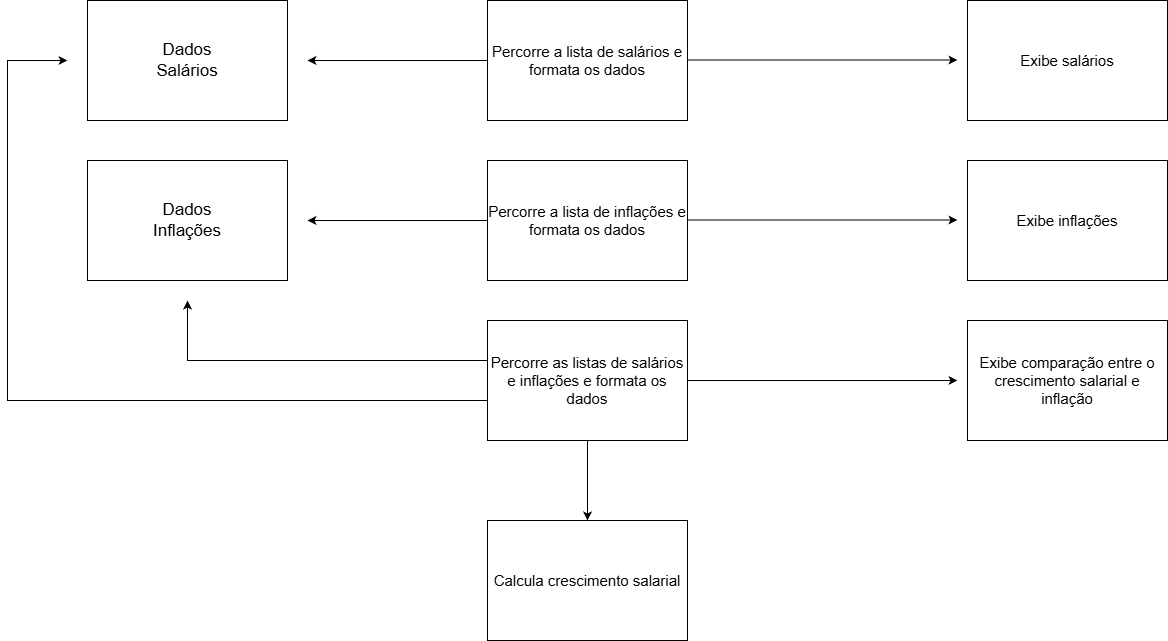

The diagram above was exported from draw.io. Its source (the exported page's mxGraphModel, read from the mxfile embedded in the PNG):
<mxGraphModel dx="1611" dy="1136" grid="1" gridSize="10" guides="1" tooltips="1" connect="1" arrows="1" fold="1" page="1" pageScale="1" pageWidth="827" pageHeight="1169" background="light-dark(#ffffff, #205067)" math="0" shadow="0">
  <root>
    <mxCell id="0" />
    <mxCell id="1" parent="0" />
    <mxCell id="eTtNsiJBx7v3uEYU3Syl-1" value="Percorre a lista de salários e formata os dados" style="rounded=0;whiteSpace=wrap;html=1;fontSize=15;" vertex="1" parent="1">
      <mxGeometry x="360" y="160" width="200" height="120" as="geometry" />
    </mxCell>
    <mxCell id="eTtNsiJBx7v3uEYU3Syl-2" value="Percorre a lista de inflações e formata os dados" style="rounded=0;whiteSpace=wrap;html=1;fontSize=15;" vertex="1" parent="1">
      <mxGeometry x="360" y="320" width="200" height="120" as="geometry" />
    </mxCell>
    <mxCell id="eTtNsiJBx7v3uEYU3Syl-3" value="Percorre as listas de salários e inflações e formata os dados" style="rounded=0;whiteSpace=wrap;html=1;fontSize=15;" vertex="1" parent="1">
      <mxGeometry x="360" y="480" width="200" height="120" as="geometry" />
    </mxCell>
    <mxCell id="eTtNsiJBx7v3uEYU3Syl-4" value="Calcula crescimento salarial" style="rounded=0;whiteSpace=wrap;html=1;fontSize=15;" vertex="1" parent="1">
      <mxGeometry x="360" y="680" width="200" height="120" as="geometry" />
    </mxCell>
    <mxCell id="eTtNsiJBx7v3uEYU3Syl-5" value="Dados&lt;div&gt;Salários&lt;/div&gt;" style="rounded=0;whiteSpace=wrap;html=1;fontSize=17;" vertex="1" parent="1">
      <mxGeometry x="-40" y="160" width="200" height="120" as="geometry" />
    </mxCell>
    <mxCell id="eTtNsiJBx7v3uEYU3Syl-6" value="Dados&lt;div&gt;Inflações&lt;/div&gt;" style="rounded=0;whiteSpace=wrap;html=1;fontSize=17;" vertex="1" parent="1">
      <mxGeometry x="-40" y="320" width="200" height="120" as="geometry" />
    </mxCell>
    <mxCell id="eTtNsiJBx7v3uEYU3Syl-8" value="Exibe salários" style="rounded=0;whiteSpace=wrap;html=1;fontSize=15;" vertex="1" parent="1">
      <mxGeometry x="840" y="160" width="200" height="120" as="geometry" />
    </mxCell>
    <mxCell id="eTtNsiJBx7v3uEYU3Syl-9" value="Exibe inflações" style="rounded=0;whiteSpace=wrap;html=1;fontSize=15;" vertex="1" parent="1">
      <mxGeometry x="840" y="320" width="200" height="120" as="geometry" />
    </mxCell>
    <mxCell id="eTtNsiJBx7v3uEYU3Syl-10" value="Exibe comparação entre o crescimento salarial e inflação" style="rounded=0;whiteSpace=wrap;html=1;fontSize=15;" vertex="1" parent="1">
      <mxGeometry x="840" y="480" width="200" height="120" as="geometry" />
    </mxCell>
    <mxCell id="eTtNsiJBx7v3uEYU3Syl-11" value="" style="endArrow=classic;html=1;rounded=0;" edge="1" parent="1">
      <mxGeometry width="50" height="50" relative="1" as="geometry">
        <mxPoint x="360" y="560" as="sourcePoint" />
        <mxPoint x="-60" y="220" as="targetPoint" />
        <Array as="points">
          <mxPoint x="-120" y="560" />
          <mxPoint x="-120" y="220" />
        </Array>
      </mxGeometry>
    </mxCell>
    <mxCell id="eTtNsiJBx7v3uEYU3Syl-13" value="" style="endArrow=classic;html=1;rounded=0;exitX=0.5;exitY=1;exitDx=0;exitDy=0;entryX=0.5;entryY=0;entryDx=0;entryDy=0;" edge="1" parent="1" source="eTtNsiJBx7v3uEYU3Syl-3" target="eTtNsiJBx7v3uEYU3Syl-4">
      <mxGeometry width="50" height="50" relative="1" as="geometry">
        <mxPoint x="390" y="610" as="sourcePoint" />
        <mxPoint x="440" y="560" as="targetPoint" />
      </mxGeometry>
    </mxCell>
    <mxCell id="eTtNsiJBx7v3uEYU3Syl-14" value="" style="endArrow=classic;html=1;rounded=0;exitX=0;exitY=0.5;exitDx=0;exitDy=0;" edge="1" parent="1" source="eTtNsiJBx7v3uEYU3Syl-2">
      <mxGeometry width="50" height="50" relative="1" as="geometry">
        <mxPoint x="390" y="610" as="sourcePoint" />
        <mxPoint x="180" y="380" as="targetPoint" />
      </mxGeometry>
    </mxCell>
    <mxCell id="eTtNsiJBx7v3uEYU3Syl-15" value="" style="endArrow=classic;html=1;rounded=0;exitX=0;exitY=0.5;exitDx=0;exitDy=0;" edge="1" parent="1" source="eTtNsiJBx7v3uEYU3Syl-1">
      <mxGeometry width="50" height="50" relative="1" as="geometry">
        <mxPoint x="390" y="610" as="sourcePoint" />
        <mxPoint x="180" y="220" as="targetPoint" />
      </mxGeometry>
    </mxCell>
    <mxCell id="eTtNsiJBx7v3uEYU3Syl-16" value="" style="endArrow=classic;html=1;rounded=0;exitX=1;exitY=0.5;exitDx=0;exitDy=0;" edge="1" parent="1" source="eTtNsiJBx7v3uEYU3Syl-3">
      <mxGeometry width="50" height="50" relative="1" as="geometry">
        <mxPoint x="830" y="610" as="sourcePoint" />
        <mxPoint x="830" y="540" as="targetPoint" />
      </mxGeometry>
    </mxCell>
    <mxCell id="eTtNsiJBx7v3uEYU3Syl-17" value="" style="endArrow=classic;html=1;rounded=0;exitX=1;exitY=0.5;exitDx=0;exitDy=0;" edge="1" parent="1">
      <mxGeometry width="50" height="50" relative="1" as="geometry">
        <mxPoint x="560" y="379.5" as="sourcePoint" />
        <mxPoint x="830" y="379.5" as="targetPoint" />
      </mxGeometry>
    </mxCell>
    <mxCell id="eTtNsiJBx7v3uEYU3Syl-18" value="" style="endArrow=classic;html=1;rounded=0;exitX=1;exitY=0.5;exitDx=0;exitDy=0;" edge="1" parent="1">
      <mxGeometry width="50" height="50" relative="1" as="geometry">
        <mxPoint x="560" y="219.5" as="sourcePoint" />
        <mxPoint x="830" y="219.5" as="targetPoint" />
      </mxGeometry>
    </mxCell>
    <mxCell id="eTtNsiJBx7v3uEYU3Syl-19" value="" style="endArrow=classic;html=1;rounded=0;" edge="1" parent="1">
      <mxGeometry width="50" height="50" relative="1" as="geometry">
        <mxPoint x="360" y="520" as="sourcePoint" />
        <mxPoint x="60" y="460" as="targetPoint" />
        <Array as="points">
          <mxPoint x="60" y="520" />
        </Array>
      </mxGeometry>
    </mxCell>
  </root>
</mxGraphModel>